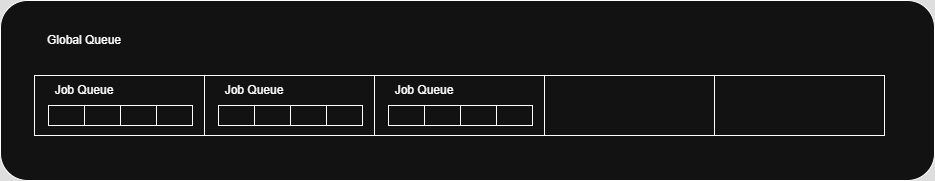

The diagram above was exported from draw.io. Its source (the exported page's mxGraphModel, read from the mxfile embedded in the PNG):
<mxGraphModel dx="1030" dy="611" grid="1" gridSize="10" guides="1" tooltips="1" connect="1" arrows="1" fold="1" page="1" pageScale="1" pageWidth="827" pageHeight="1169" math="0" shadow="0">
  <root>
    <mxCell id="0" />
    <mxCell id="1" parent="0" />
    <mxCell id="uIK4AWvPfOsUOU29CAXk-1" value="" style="rounded=1;whiteSpace=wrap;html=1;" vertex="1" parent="1">
      <mxGeometry x="176" y="195" width="934" height="180" as="geometry" />
    </mxCell>
    <mxCell id="sQQ-UOUwGGefOafZwl83-1" value="" style="rounded=0;whiteSpace=wrap;html=1;" parent="1" vertex="1">
      <mxGeometry x="210" y="270" width="170" height="60" as="geometry" />
    </mxCell>
    <mxCell id="sQQ-UOUwGGefOafZwl83-7" value="Global Queue" style="text;html=1;align=center;verticalAlign=middle;whiteSpace=wrap;rounded=0;" parent="1" vertex="1">
      <mxGeometry x="210" y="220" width="100" height="30" as="geometry" />
    </mxCell>
    <mxCell id="sQQ-UOUwGGefOafZwl83-8" value="" style="rounded=0;whiteSpace=wrap;html=1;" parent="1" vertex="1">
      <mxGeometry x="224" y="300" width="36" height="20" as="geometry" />
    </mxCell>
    <mxCell id="sQQ-UOUwGGefOafZwl83-10" value="" style="rounded=0;whiteSpace=wrap;html=1;" parent="1" vertex="1">
      <mxGeometry x="260" y="300" width="36" height="20" as="geometry" />
    </mxCell>
    <mxCell id="sQQ-UOUwGGefOafZwl83-11" value="" style="rounded=0;whiteSpace=wrap;html=1;" parent="1" vertex="1">
      <mxGeometry x="296" y="300" width="36" height="20" as="geometry" />
    </mxCell>
    <mxCell id="sQQ-UOUwGGefOafZwl83-12" value="" style="rounded=0;whiteSpace=wrap;html=1;" parent="1" vertex="1">
      <mxGeometry x="332" y="300" width="36" height="20" as="geometry" />
    </mxCell>
    <mxCell id="sQQ-UOUwGGefOafZwl83-13" value="Job Queue" style="text;html=1;align=center;verticalAlign=middle;whiteSpace=wrap;rounded=0;" parent="1" vertex="1">
      <mxGeometry x="210" y="270" width="100" height="30" as="geometry" />
    </mxCell>
    <mxCell id="sQQ-UOUwGGefOafZwl83-15" value="" style="rounded=0;whiteSpace=wrap;html=1;" parent="1" vertex="1">
      <mxGeometry x="380" y="270" width="170" height="60" as="geometry" />
    </mxCell>
    <mxCell id="sQQ-UOUwGGefOafZwl83-16" value="" style="rounded=0;whiteSpace=wrap;html=1;" parent="1" vertex="1">
      <mxGeometry x="394" y="300" width="36" height="20" as="geometry" />
    </mxCell>
    <mxCell id="sQQ-UOUwGGefOafZwl83-17" value="" style="rounded=0;whiteSpace=wrap;html=1;" parent="1" vertex="1">
      <mxGeometry x="430" y="300" width="36" height="20" as="geometry" />
    </mxCell>
    <mxCell id="sQQ-UOUwGGefOafZwl83-18" value="" style="rounded=0;whiteSpace=wrap;html=1;" parent="1" vertex="1">
      <mxGeometry x="466" y="300" width="36" height="20" as="geometry" />
    </mxCell>
    <mxCell id="sQQ-UOUwGGefOafZwl83-19" value="" style="rounded=0;whiteSpace=wrap;html=1;" parent="1" vertex="1">
      <mxGeometry x="502" y="300" width="36" height="20" as="geometry" />
    </mxCell>
    <mxCell id="sQQ-UOUwGGefOafZwl83-20" value="Job Queue" style="text;html=1;align=center;verticalAlign=middle;whiteSpace=wrap;rounded=0;" parent="1" vertex="1">
      <mxGeometry x="380" y="270" width="100" height="30" as="geometry" />
    </mxCell>
    <mxCell id="sQQ-UOUwGGefOafZwl83-21" value="" style="rounded=0;whiteSpace=wrap;html=1;" parent="1" vertex="1">
      <mxGeometry x="550" y="270" width="170" height="60" as="geometry" />
    </mxCell>
    <mxCell id="sQQ-UOUwGGefOafZwl83-22" value="" style="rounded=0;whiteSpace=wrap;html=1;" parent="1" vertex="1">
      <mxGeometry x="564" y="300" width="36" height="20" as="geometry" />
    </mxCell>
    <mxCell id="sQQ-UOUwGGefOafZwl83-23" value="" style="rounded=0;whiteSpace=wrap;html=1;" parent="1" vertex="1">
      <mxGeometry x="600" y="300" width="36" height="20" as="geometry" />
    </mxCell>
    <mxCell id="sQQ-UOUwGGefOafZwl83-24" value="" style="rounded=0;whiteSpace=wrap;html=1;" parent="1" vertex="1">
      <mxGeometry x="636" y="300" width="36" height="20" as="geometry" />
    </mxCell>
    <mxCell id="sQQ-UOUwGGefOafZwl83-25" value="" style="rounded=0;whiteSpace=wrap;html=1;" parent="1" vertex="1">
      <mxGeometry x="672" y="300" width="36" height="20" as="geometry" />
    </mxCell>
    <mxCell id="sQQ-UOUwGGefOafZwl83-26" value="Job Queue" style="text;html=1;align=center;verticalAlign=middle;whiteSpace=wrap;rounded=0;" parent="1" vertex="1">
      <mxGeometry x="550" y="270" width="100" height="30" as="geometry" />
    </mxCell>
    <mxCell id="sQQ-UOUwGGefOafZwl83-27" value="" style="rounded=0;whiteSpace=wrap;html=1;" parent="1" vertex="1">
      <mxGeometry x="720" y="270" width="170" height="60" as="geometry" />
    </mxCell>
    <mxCell id="sQQ-UOUwGGefOafZwl83-28" value="" style="rounded=0;whiteSpace=wrap;html=1;" parent="1" vertex="1">
      <mxGeometry x="890" y="270" width="170" height="60" as="geometry" />
    </mxCell>
  </root>
</mxGraphModel>